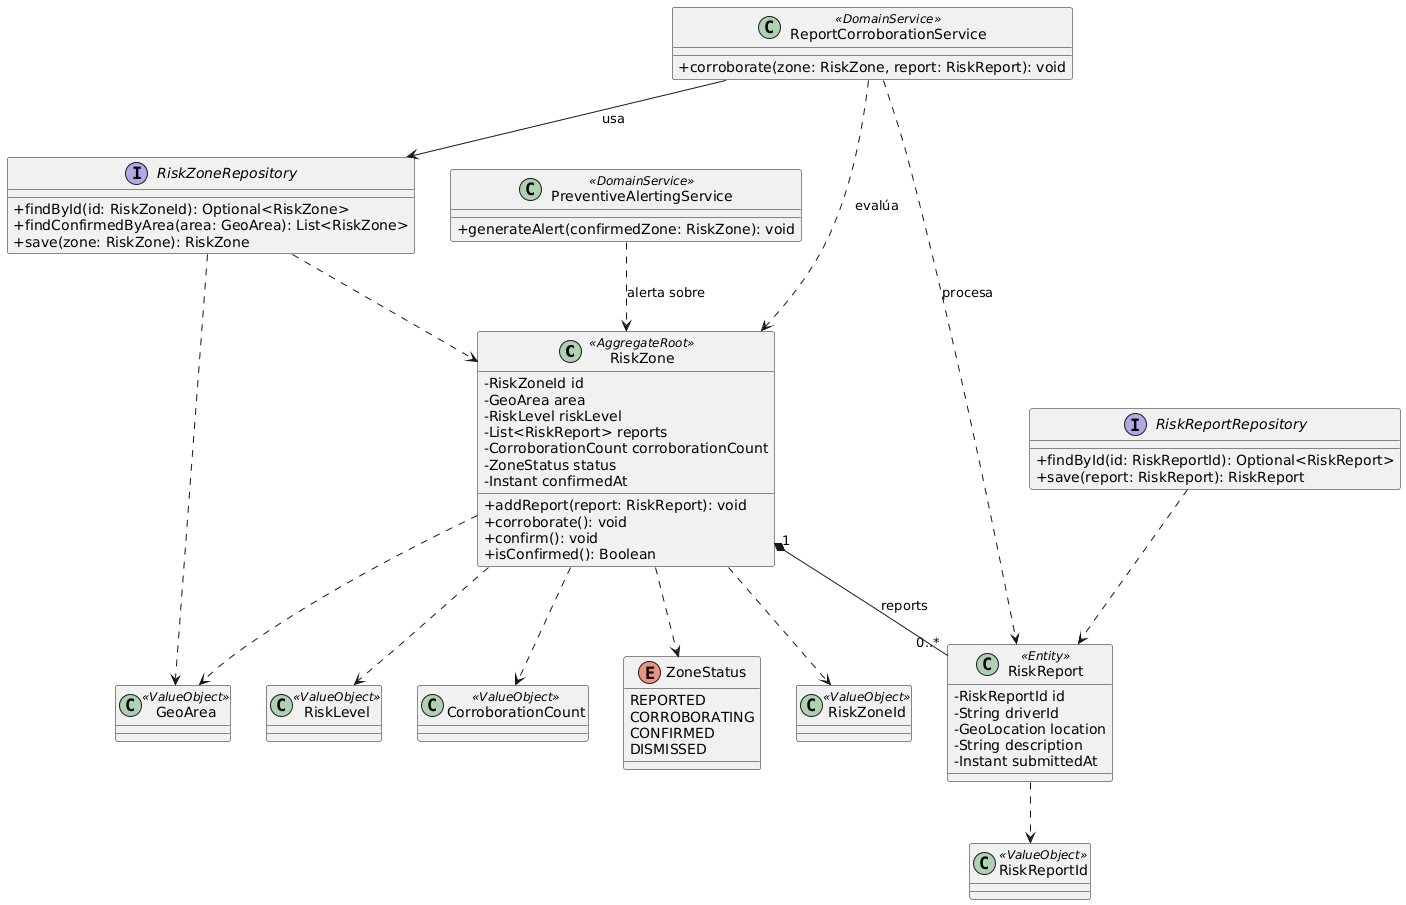

The diagram above was rendered by PlantUML. Its source (embedded in the PNG):
@startuml
skinparam classAttributeIconSize 0

class RiskZone <<AggregateRoot>> {
  -RiskZoneId id
  -GeoArea area
  -RiskLevel riskLevel
  -List<RiskReport> reports
  -CorroborationCount corroborationCount
  -ZoneStatus status
  -Instant confirmedAt
  +addReport(report: RiskReport): void
  +corroborate(): void
  +confirm(): void
  +isConfirmed(): Boolean
}

class RiskReport <<Entity>> {
  -RiskReportId id
  -String driverId
  -GeoLocation location
  -String description
  -Instant submittedAt
}

class ReportCorroborationService <<DomainService>> {
  +corroborate(zone: RiskZone, report: RiskReport): void
}

class PreventiveAlertingService <<DomainService>> {
  +generateAlert(confirmedZone: RiskZone): void
}

interface RiskReportRepository {
  +findById(id: RiskReportId): Optional<RiskReport>
  +save(report: RiskReport): RiskReport
}

interface RiskZoneRepository {
  +findById(id: RiskZoneId): Optional<RiskZone>
  +findConfirmedByArea(area: GeoArea): List<RiskZone>
  +save(zone: RiskZone): RiskZone
}

class RiskZoneId <<ValueObject>>
class RiskReportId <<ValueObject>>
class GeoArea <<ValueObject>>
class RiskLevel <<ValueObject>>
class CorroborationCount <<ValueObject>>
enum ZoneStatus {
  REPORTED
  CORROBORATING
  CONFIRMED
  DISMISSED
}

RiskZone "1" *-- "0..*" RiskReport : reports
RiskZone ..> RiskZoneId
RiskZone ..> GeoArea
RiskZone ..> RiskLevel
RiskZone ..> CorroborationCount
RiskZone ..> ZoneStatus

RiskReport ..> RiskReportId

ReportCorroborationService --> RiskZoneRepository : usa
ReportCorroborationService ..> RiskZone : evalúa
ReportCorroborationService ..> RiskReport : procesa

PreventiveAlertingService ..> RiskZone : alerta sobre

RiskZoneRepository ..> RiskZone
RiskZoneRepository ..> GeoArea

RiskReportRepository ..> RiskReport
@enduml